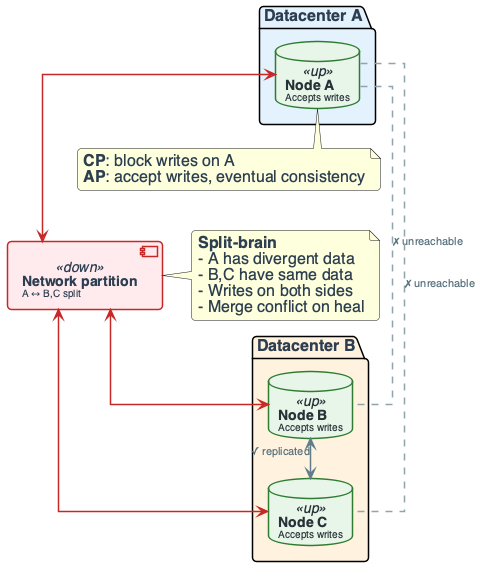

The diagram above was rendered by PlantUML. Its source (embedded in the PNG):
@startuml
'=================================================
' CANONICAL DIAGRAM TEMPLATE — DATA ENGINEERING
'=================================================

top to bottom direction
skinparam linetype ortho
skinparam shadowing false
skinparam roundcorner 8
skinparam handwritten false
skinparam nodesep 30
skinparam ranksep 40

'-------------------------
' FONT & GLOBAL STYLE
'-------------------------
skinparam defaultFontName "Segoe UI", "Helvetica", sans-serif
skinparam defaultFontSize 16
skinparam defaultFontColor #2C3E50

'-------------------------
' GENERIC BOX STYLE
'-------------------------
skinparam rectangle {
    BackgroundColor #F8F9FA
    BorderColor #90A4AE
    BorderThickness 2
    FontColor #263238
    FontSize 14
    FontStyle bold
    Padding 20
}

skinparam component {
    BackgroundColor #FFFFFF
    BorderColor #78909C
    BorderThickness 1.5
    FontSize 14
    Padding 12
}

skinparam database {
    BackgroundColor #ECEFF1
    BorderColor #546E7A
    BorderThickness 1.5
    FontSize 14
    FontColor #263238
}

skinparam arrow {
    Color #607D8B
    Thickness 1.5
    FontSize 11
    FontColor #546E7A
}

'-------------------------
' SEMANTIC STEREOTYPES
'-------------------------
skinparam component<<UI>> {
    BorderColor #8E24AA
    BackgroundColor #F3E5F5
    FontColor #4A148C
}

skinparam component<<Agent>> {
    BorderColor #0288D1
    BackgroundColor #E1F5FE
    FontColor #01579B
}

skinparam component<<Tool>> {
    BorderColor #2E7D32
    BackgroundColor #E8F5E9
    FontColor #1B5E20
}

skinparam component<<Config>> {
    BorderColor #F57C00
    BackgroundColor #FFF3E0
    FontColor #E65100
}

skinparam component<<up>> {
    BackgroundColor #E8F5E9
    BorderColor #2E7D32
}
skinparam component<<down>> {
    BackgroundColor #FFEBEE
    BorderColor #C62828
}
skinparam database<<up>> {
    BackgroundColor #E8F5E9
    BorderColor #2E7D32
}
skinparam database<<down>> {
    BackgroundColor #FFEBEE
    BorderColor #C62828
}

'========================
' FAILURE: NETWORK PARTITION (SPLIT-BRAIN)
'========================

package "**Datacenter A**" #E3F2FD {
    database "**Node A**\n<size:10>Accepts writes</size>" as NA <<up>>
}

package "**Datacenter B**" #FFF3E0 {
    database "**Node B**\n<size:10>Accepts writes</size>" as NB <<up>>
    database "**Node C**\n<size:10>Accepts writes</size>" as NC <<up>>
}

component "**Network partition**\n<size:10>A ↔ B,C split</size>" as PART <<down>>

NA <-[#C62828]-> PART
PART <-[#C62828]-> NB
PART <-[#C62828]-> NC

NA ..[#90A4AE].. NB : "✗ unreachable"
NA ..[#90A4AE].. NC : "✗ unreachable"
NB <--> NC : "✓ replicated"

note right of PART
  **Split-brain**
  - A has divergent data
  - B,C have same data
  - Writes on both sides
  - Merge conflict on heal
end note

note bottom of NA
  **CP**: block writes on A
  **AP**: accept writes, eventual consistency
end note

@enduml